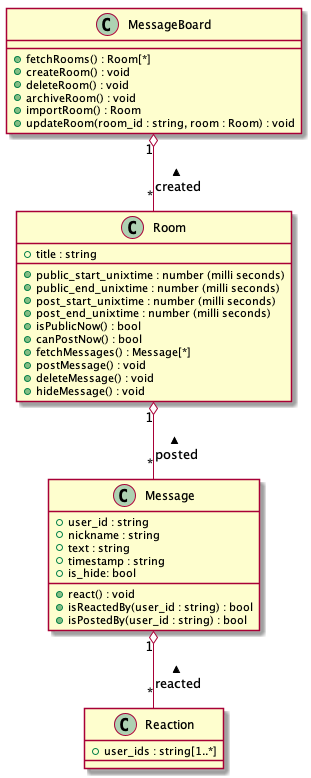

The diagram above was rendered by PlantUML. Its source (embedded in the PNG):
@startuml class

class MessageBoard {
    + fetchRooms() : Room[*]
    + createRoom() : void
    + deleteRoom() : void
    + archiveRoom() : void
    + importRoom() : Room
    + updateRoom(room_id : string, room : Room) : void
}

class Room {
    + title : string
    + public_start_unixtime : number (milli seconds)
    + public_end_unixtime : number (milli seconds)
    + post_start_unixtime : number (milli seconds)
    + post_end_unixtime : number (milli seconds)
    + isPublicNow() : bool
    + canPostNow() : bool
    + fetchMessages() : Message[*]
    + postMessage() : void
    + deleteMessage() : void
    + hideMessage() : void
}
MessageBoard "1" o-- "*" Room : created <

class Message {
    + user_id : string
    + nickname : string
    + text : string
    + timestamp : string
    + is_hide: bool
    + react() : void
    + isReactedBy(user_id : string) : bool
    + isPostedBy(user_id : string) : bool
}
Room "1" o-- "*" Message : posted <

class Reaction {
    + user_ids : string[1..*]
}
Message "1" o-- "*" Reaction : reacted <

@enduml